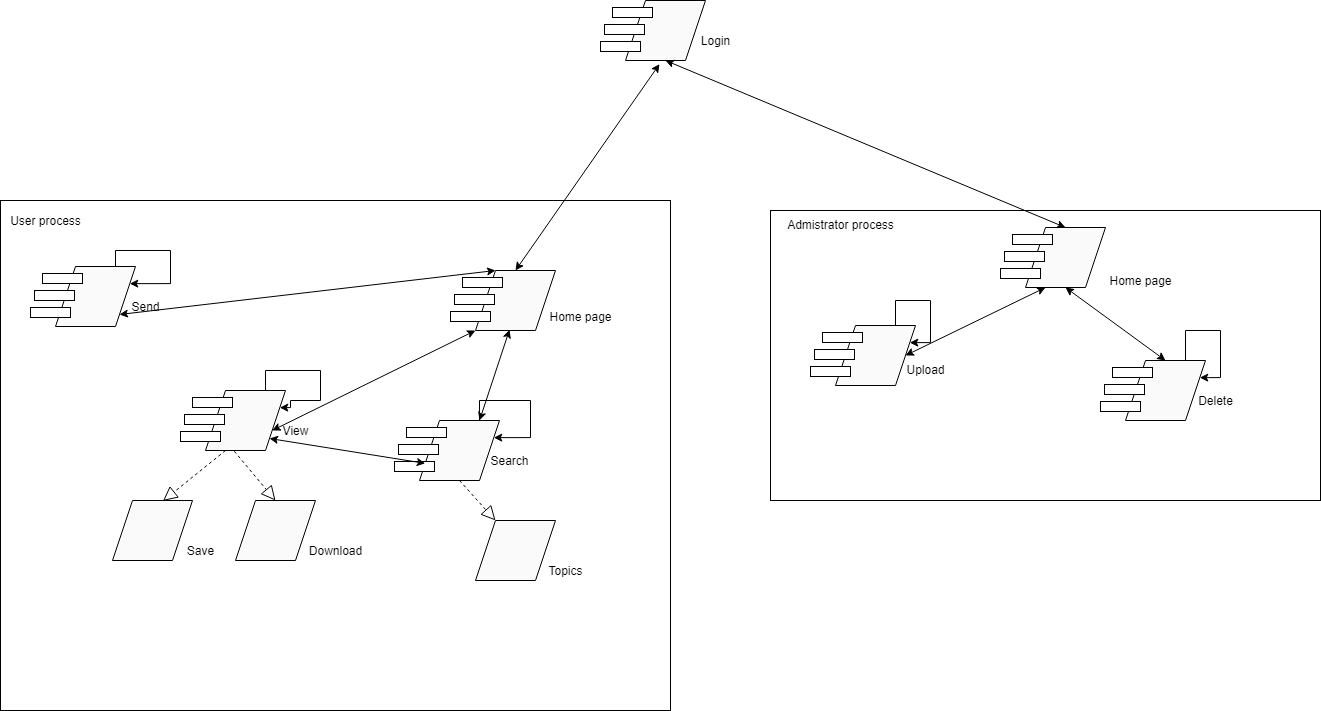

The diagram above was exported from draw.io. Its source (the exported page's mxGraphModel, read from the mxfile embedded in the PNG):
<mxGraphModel dx="2105" dy="1749" grid="1" gridSize="10" guides="1" tooltips="1" connect="1" arrows="1" fold="1" page="1" pageScale="1" pageWidth="827" pageHeight="1169" math="0" shadow="0">
  <root>
    <mxCell id="0" />
    <mxCell id="1" parent="0" />
    <mxCell id="guxv7QIh5sdTmB83lF12-4" value="" style="shape=parallelogram;perimeter=parallelogramPerimeter;whiteSpace=wrap;html=1;fixedSize=1;shadow=0;strokeColor=#000000;fillColor=#FAFAFA;" vertex="1" parent="1">
      <mxGeometry x="575" y="-940" width="80" height="60" as="geometry" />
    </mxCell>
    <mxCell id="guxv7QIh5sdTmB83lF12-5" value="" style="rounded=0;whiteSpace=wrap;html=1;" vertex="1" parent="1">
      <mxGeometry x="562" y="-933" width="40" height="10" as="geometry" />
    </mxCell>
    <mxCell id="guxv7QIh5sdTmB83lF12-6" value="" style="rounded=0;whiteSpace=wrap;html=1;" vertex="1" parent="1">
      <mxGeometry x="554" y="-916" width="40" height="10" as="geometry" />
    </mxCell>
    <mxCell id="guxv7QIh5sdTmB83lF12-9" value="" style="rounded=0;whiteSpace=wrap;html=1;" vertex="1" parent="1">
      <mxGeometry x="550" y="-899" width="40" height="10" as="geometry" />
    </mxCell>
    <mxCell id="guxv7QIh5sdTmB83lF12-10" value="Login" style="text;html=1;align=center;verticalAlign=middle;resizable=0;points=[];autosize=1;strokeColor=none;" vertex="1" parent="1">
      <mxGeometry x="640" y="-910" width="50" height="20" as="geometry" />
    </mxCell>
    <mxCell id="guxv7QIh5sdTmB83lF12-11" value="" style="rounded=0;whiteSpace=wrap;html=1;" vertex="1" parent="1">
      <mxGeometry x="-50" y="-740" width="670" height="510" as="geometry" />
    </mxCell>
    <mxCell id="guxv7QIh5sdTmB83lF12-27" value="" style="shape=parallelogram;perimeter=parallelogramPerimeter;whiteSpace=wrap;html=1;fixedSize=1;shadow=0;strokeColor=#000000;fillColor=#FAFAFA;" vertex="1" parent="1">
      <mxGeometry x="425" y="-670" width="80" height="60" as="geometry" />
    </mxCell>
    <mxCell id="guxv7QIh5sdTmB83lF12-28" value="" style="rounded=0;whiteSpace=wrap;html=1;" vertex="1" parent="1">
      <mxGeometry x="412" y="-663" width="40" height="10" as="geometry" />
    </mxCell>
    <mxCell id="guxv7QIh5sdTmB83lF12-29" value="" style="rounded=0;whiteSpace=wrap;html=1;" vertex="1" parent="1">
      <mxGeometry x="404" y="-646" width="40" height="10" as="geometry" />
    </mxCell>
    <mxCell id="guxv7QIh5sdTmB83lF12-30" value="" style="rounded=0;whiteSpace=wrap;html=1;" vertex="1" parent="1">
      <mxGeometry x="400" y="-629" width="40" height="10" as="geometry" />
    </mxCell>
    <mxCell id="guxv7QIh5sdTmB83lF12-31" value="Home page" style="text;html=1;align=center;verticalAlign=middle;resizable=0;points=[];autosize=1;strokeColor=none;" vertex="1" parent="1">
      <mxGeometry x="490" y="-634" width="80" height="20" as="geometry" />
    </mxCell>
    <mxCell id="guxv7QIh5sdTmB83lF12-32" value="" style="shape=parallelogram;perimeter=parallelogramPerimeter;whiteSpace=wrap;html=1;fixedSize=1;shadow=0;strokeColor=#000000;fillColor=#FAFAFA;" vertex="1" parent="1">
      <mxGeometry x="369" y="-520" width="80" height="60" as="geometry" />
    </mxCell>
    <mxCell id="guxv7QIh5sdTmB83lF12-33" value="" style="rounded=0;whiteSpace=wrap;html=1;" vertex="1" parent="1">
      <mxGeometry x="356" y="-513" width="40" height="10" as="geometry" />
    </mxCell>
    <mxCell id="guxv7QIh5sdTmB83lF12-34" value="" style="rounded=0;whiteSpace=wrap;html=1;" vertex="1" parent="1">
      <mxGeometry x="348" y="-496" width="40" height="10" as="geometry" />
    </mxCell>
    <mxCell id="guxv7QIh5sdTmB83lF12-35" value="" style="rounded=0;whiteSpace=wrap;html=1;" vertex="1" parent="1">
      <mxGeometry x="344" y="-479" width="40" height="10" as="geometry" />
    </mxCell>
    <mxCell id="guxv7QIh5sdTmB83lF12-36" value="Search" style="text;html=1;align=center;verticalAlign=middle;resizable=0;points=[];autosize=1;strokeColor=none;" vertex="1" parent="1">
      <mxGeometry x="434" y="-490" width="50" height="20" as="geometry" />
    </mxCell>
    <mxCell id="guxv7QIh5sdTmB83lF12-37" value="" style="shape=parallelogram;perimeter=parallelogramPerimeter;whiteSpace=wrap;html=1;fixedSize=1;shadow=0;strokeColor=#000000;fillColor=#FAFAFA;" vertex="1" parent="1">
      <mxGeometry x="155" y="-550" width="80" height="60" as="geometry" />
    </mxCell>
    <mxCell id="guxv7QIh5sdTmB83lF12-38" value="" style="rounded=0;whiteSpace=wrap;html=1;" vertex="1" parent="1">
      <mxGeometry x="142" y="-543" width="40" height="10" as="geometry" />
    </mxCell>
    <mxCell id="guxv7QIh5sdTmB83lF12-39" value="" style="rounded=0;whiteSpace=wrap;html=1;" vertex="1" parent="1">
      <mxGeometry x="134" y="-526" width="40" height="10" as="geometry" />
    </mxCell>
    <mxCell id="guxv7QIh5sdTmB83lF12-40" value="" style="rounded=0;whiteSpace=wrap;html=1;" vertex="1" parent="1">
      <mxGeometry x="130" y="-509" width="40" height="10" as="geometry" />
    </mxCell>
    <mxCell id="guxv7QIh5sdTmB83lF12-41" value="View" style="text;html=1;align=center;verticalAlign=middle;resizable=0;points=[];autosize=1;strokeColor=none;" vertex="1" parent="1">
      <mxGeometry x="225" y="-520" width="40" height="20" as="geometry" />
    </mxCell>
    <mxCell id="guxv7QIh5sdTmB83lF12-47" value="" style="shape=parallelogram;perimeter=parallelogramPerimeter;whiteSpace=wrap;html=1;fixedSize=1;shadow=0;strokeColor=#000000;fillColor=#FAFAFA;" vertex="1" parent="1">
      <mxGeometry x="5" y="-674" width="80" height="60" as="geometry" />
    </mxCell>
    <mxCell id="guxv7QIh5sdTmB83lF12-48" value="" style="rounded=0;whiteSpace=wrap;html=1;" vertex="1" parent="1">
      <mxGeometry x="-8" y="-667" width="40" height="10" as="geometry" />
    </mxCell>
    <mxCell id="guxv7QIh5sdTmB83lF12-49" value="" style="rounded=0;whiteSpace=wrap;html=1;" vertex="1" parent="1">
      <mxGeometry x="-16" y="-650" width="40" height="10" as="geometry" />
    </mxCell>
    <mxCell id="guxv7QIh5sdTmB83lF12-50" value="" style="rounded=0;whiteSpace=wrap;html=1;" vertex="1" parent="1">
      <mxGeometry x="-20" y="-633" width="40" height="10" as="geometry" />
    </mxCell>
    <mxCell id="guxv7QIh5sdTmB83lF12-51" value="Send" style="text;html=1;align=center;verticalAlign=middle;resizable=0;points=[];autosize=1;strokeColor=none;" vertex="1" parent="1">
      <mxGeometry x="75" y="-644" width="40" height="20" as="geometry" />
    </mxCell>
    <mxCell id="guxv7QIh5sdTmB83lF12-53" value="" style="endArrow=classic;startArrow=classic;html=1;exitX=0.425;exitY=1.06;exitDx=0;exitDy=0;entryX=0.5;entryY=0;entryDx=0;entryDy=0;exitPerimeter=0;" edge="1" parent="1" source="guxv7QIh5sdTmB83lF12-4" target="guxv7QIh5sdTmB83lF12-27">
      <mxGeometry width="50" height="50" relative="1" as="geometry">
        <mxPoint x="390" y="-610" as="sourcePoint" />
        <mxPoint x="440" y="-660" as="targetPoint" />
      </mxGeometry>
    </mxCell>
    <mxCell id="guxv7QIh5sdTmB83lF12-55" value="" style="endArrow=classic;startArrow=classic;html=1;entryX=0.425;entryY=0.987;entryDx=0;entryDy=0;entryPerimeter=0;exitX=0.75;exitY=0;exitDx=0;exitDy=0;" edge="1" parent="1" source="guxv7QIh5sdTmB83lF12-32" target="guxv7QIh5sdTmB83lF12-27">
      <mxGeometry width="50" height="50" relative="1" as="geometry">
        <mxPoint x="330" y="-510" as="sourcePoint" />
        <mxPoint x="380" y="-560" as="targetPoint" />
      </mxGeometry>
    </mxCell>
    <mxCell id="guxv7QIh5sdTmB83lF12-56" value="" style="endArrow=classic;startArrow=classic;html=1;entryX=0;entryY=1;entryDx=0;entryDy=0;exitX=1;exitY=0.75;exitDx=0;exitDy=0;" edge="1" parent="1" source="guxv7QIh5sdTmB83lF12-37" target="guxv7QIh5sdTmB83lF12-27">
      <mxGeometry width="50" height="50" relative="1" as="geometry">
        <mxPoint x="439" y="-510" as="sourcePoint" />
        <mxPoint x="469" y="-600.78" as="targetPoint" />
      </mxGeometry>
    </mxCell>
    <mxCell id="guxv7QIh5sdTmB83lF12-59" value="" style="endArrow=classic;startArrow=classic;html=1;entryX=0;entryY=0.75;entryDx=0;entryDy=0;exitX=1;exitY=1;exitDx=0;exitDy=0;" edge="1" parent="1" source="guxv7QIh5sdTmB83lF12-37" target="guxv7QIh5sdTmB83lF12-32">
      <mxGeometry width="50" height="50" relative="1" as="geometry">
        <mxPoint x="240" y="-430" as="sourcePoint" />
        <mxPoint x="290" y="-480" as="targetPoint" />
      </mxGeometry>
    </mxCell>
    <mxCell id="guxv7QIh5sdTmB83lF12-63" style="edgeStyle=orthogonalEdgeStyle;rounded=0;orthogonalLoop=1;jettySize=auto;html=1;exitX=0.75;exitY=0;exitDx=0;exitDy=0;entryX=1;entryY=0.25;entryDx=0;entryDy=0;" edge="1" parent="1" source="guxv7QIh5sdTmB83lF12-47" target="guxv7QIh5sdTmB83lF12-47">
      <mxGeometry relative="1" as="geometry">
        <Array as="points">
          <mxPoint x="65" y="-690" />
          <mxPoint x="120" y="-690" />
          <mxPoint x="120" y="-657" />
        </Array>
      </mxGeometry>
    </mxCell>
    <mxCell id="guxv7QIh5sdTmB83lF12-64" value="" style="endArrow=classic;startArrow=classic;html=1;entryX=0.25;entryY=0;entryDx=0;entryDy=0;exitX=1;exitY=1;exitDx=0;exitDy=0;" edge="1" parent="1" source="guxv7QIh5sdTmB83lF12-47" target="guxv7QIh5sdTmB83lF12-27">
      <mxGeometry width="50" height="50" relative="1" as="geometry">
        <mxPoint x="238.5999999999999" y="-541.6199999999999" as="sourcePoint" />
        <mxPoint x="435" y="-600" as="targetPoint" />
      </mxGeometry>
    </mxCell>
    <mxCell id="guxv7QIh5sdTmB83lF12-65" style="edgeStyle=orthogonalEdgeStyle;rounded=0;orthogonalLoop=1;jettySize=auto;html=1;exitX=0.75;exitY=0;exitDx=0;exitDy=0;entryX=1;entryY=0.25;entryDx=0;entryDy=0;" edge="1" parent="1" source="guxv7QIh5sdTmB83lF12-37" target="guxv7QIh5sdTmB83lF12-37">
      <mxGeometry relative="1" as="geometry">
        <Array as="points">
          <mxPoint x="215" y="-570" />
          <mxPoint x="270" y="-570" />
          <mxPoint x="270" y="-540" />
          <mxPoint x="240" y="-540" />
          <mxPoint x="240" y="-533" />
        </Array>
      </mxGeometry>
    </mxCell>
    <mxCell id="guxv7QIh5sdTmB83lF12-66" style="edgeStyle=orthogonalEdgeStyle;rounded=0;orthogonalLoop=1;jettySize=auto;html=1;exitX=0.75;exitY=0;exitDx=0;exitDy=0;entryX=1;entryY=0.25;entryDx=0;entryDy=0;" edge="1" parent="1" source="guxv7QIh5sdTmB83lF12-32" target="guxv7QIh5sdTmB83lF12-32">
      <mxGeometry relative="1" as="geometry">
        <Array as="points">
          <mxPoint x="429" y="-540" />
          <mxPoint x="480" y="-540" />
          <mxPoint x="480" y="-503" />
        </Array>
      </mxGeometry>
    </mxCell>
    <mxCell id="guxv7QIh5sdTmB83lF12-68" value="User process" style="text;html=1;align=center;verticalAlign=middle;resizable=0;points=[];autosize=1;strokeColor=none;" vertex="1" parent="1">
      <mxGeometry x="-50" y="-730" width="90" height="20" as="geometry" />
    </mxCell>
    <mxCell id="guxv7QIh5sdTmB83lF12-70" value="" style="rounded=0;whiteSpace=wrap;html=1;" vertex="1" parent="1">
      <mxGeometry x="720" y="-730" width="550" height="290" as="geometry" />
    </mxCell>
    <mxCell id="guxv7QIh5sdTmB83lF12-71" value="" style="shape=parallelogram;perimeter=parallelogramPerimeter;whiteSpace=wrap;html=1;fixedSize=1;shadow=0;strokeColor=#000000;fillColor=#FAFAFA;" vertex="1" parent="1">
      <mxGeometry x="975" y="-713" width="80" height="60" as="geometry" />
    </mxCell>
    <mxCell id="guxv7QIh5sdTmB83lF12-72" value="" style="rounded=0;whiteSpace=wrap;html=1;" vertex="1" parent="1">
      <mxGeometry x="962" y="-706" width="40" height="10" as="geometry" />
    </mxCell>
    <mxCell id="guxv7QIh5sdTmB83lF12-73" value="" style="rounded=0;whiteSpace=wrap;html=1;" vertex="1" parent="1">
      <mxGeometry x="954" y="-689" width="40" height="10" as="geometry" />
    </mxCell>
    <mxCell id="guxv7QIh5sdTmB83lF12-74" value="" style="rounded=0;whiteSpace=wrap;html=1;" vertex="1" parent="1">
      <mxGeometry x="950" y="-672" width="40" height="10" as="geometry" />
    </mxCell>
    <mxCell id="guxv7QIh5sdTmB83lF12-75" value="Home page" style="text;html=1;align=center;verticalAlign=middle;resizable=0;points=[];autosize=1;strokeColor=none;" vertex="1" parent="1">
      <mxGeometry x="1050" y="-670" width="80" height="20" as="geometry" />
    </mxCell>
    <mxCell id="guxv7QIh5sdTmB83lF12-76" value="" style="endArrow=classic;startArrow=classic;html=1;exitX=0.5;exitY=1;exitDx=0;exitDy=0;entryX=0.5;entryY=0;entryDx=0;entryDy=0;" edge="1" parent="1" source="guxv7QIh5sdTmB83lF12-4" target="guxv7QIh5sdTmB83lF12-71">
      <mxGeometry width="50" height="50" relative="1" as="geometry">
        <mxPoint x="619" y="-866.4" as="sourcePoint" />
        <mxPoint x="475" y="-660" as="targetPoint" />
      </mxGeometry>
    </mxCell>
    <mxCell id="guxv7QIh5sdTmB83lF12-77" value="" style="shape=parallelogram;perimeter=parallelogramPerimeter;whiteSpace=wrap;html=1;fixedSize=1;shadow=0;strokeColor=#000000;fillColor=#FAFAFA;" vertex="1" parent="1">
      <mxGeometry x="785" y="-615" width="80" height="60" as="geometry" />
    </mxCell>
    <mxCell id="guxv7QIh5sdTmB83lF12-78" value="" style="rounded=0;whiteSpace=wrap;html=1;" vertex="1" parent="1">
      <mxGeometry x="772" y="-608" width="40" height="10" as="geometry" />
    </mxCell>
    <mxCell id="guxv7QIh5sdTmB83lF12-79" value="" style="rounded=0;whiteSpace=wrap;html=1;" vertex="1" parent="1">
      <mxGeometry x="764" y="-591" width="40" height="10" as="geometry" />
    </mxCell>
    <mxCell id="guxv7QIh5sdTmB83lF12-80" value="" style="rounded=0;whiteSpace=wrap;html=1;" vertex="1" parent="1">
      <mxGeometry x="760" y="-574" width="40" height="10" as="geometry" />
    </mxCell>
    <mxCell id="guxv7QIh5sdTmB83lF12-81" value="&lt;span&gt;Upload&lt;/span&gt;" style="text;html=1;align=center;verticalAlign=middle;resizable=0;points=[];autosize=1;strokeColor=none;" vertex="1" parent="1">
      <mxGeometry x="850" y="-581" width="50" height="20" as="geometry" />
    </mxCell>
    <mxCell id="guxv7QIh5sdTmB83lF12-82" value="" style="shape=parallelogram;perimeter=parallelogramPerimeter;whiteSpace=wrap;html=1;fixedSize=1;shadow=0;strokeColor=#000000;fillColor=#FAFAFA;" vertex="1" parent="1">
      <mxGeometry x="1075" y="-580" width="80" height="60" as="geometry" />
    </mxCell>
    <mxCell id="guxv7QIh5sdTmB83lF12-83" value="" style="rounded=0;whiteSpace=wrap;html=1;" vertex="1" parent="1">
      <mxGeometry x="1062" y="-573" width="40" height="10" as="geometry" />
    </mxCell>
    <mxCell id="guxv7QIh5sdTmB83lF12-84" value="" style="rounded=0;whiteSpace=wrap;html=1;" vertex="1" parent="1">
      <mxGeometry x="1054" y="-556" width="40" height="10" as="geometry" />
    </mxCell>
    <mxCell id="guxv7QIh5sdTmB83lF12-85" value="" style="rounded=0;whiteSpace=wrap;html=1;" vertex="1" parent="1">
      <mxGeometry x="1050" y="-539" width="40" height="10" as="geometry" />
    </mxCell>
    <mxCell id="guxv7QIh5sdTmB83lF12-86" value="Delete" style="text;html=1;align=center;verticalAlign=middle;resizable=0;points=[];autosize=1;strokeColor=none;" vertex="1" parent="1">
      <mxGeometry x="1140" y="-550" width="50" height="20" as="geometry" />
    </mxCell>
    <mxCell id="guxv7QIh5sdTmB83lF12-87" value="" style="endArrow=classic;startArrow=classic;html=1;entryX=0.25;entryY=1;entryDx=0;entryDy=0;exitX=1;exitY=0.5;exitDx=0;exitDy=0;" edge="1" parent="1" source="guxv7QIh5sdTmB83lF12-77" target="guxv7QIh5sdTmB83lF12-71">
      <mxGeometry width="50" height="50" relative="1" as="geometry">
        <mxPoint x="900" y="-670" as="sourcePoint" />
        <mxPoint x="756" y="-463.6" as="targetPoint" />
      </mxGeometry>
    </mxCell>
    <mxCell id="guxv7QIh5sdTmB83lF12-88" style="edgeStyle=orthogonalEdgeStyle;rounded=0;orthogonalLoop=1;jettySize=auto;html=1;exitX=0.75;exitY=0;exitDx=0;exitDy=0;entryX=1;entryY=0.25;entryDx=0;entryDy=0;" edge="1" parent="1" source="guxv7QIh5sdTmB83lF12-77" target="guxv7QIh5sdTmB83lF12-77">
      <mxGeometry relative="1" as="geometry">
        <Array as="points">
          <mxPoint x="845" y="-640" />
          <mxPoint x="880" y="-640" />
          <mxPoint x="880" y="-598" />
        </Array>
      </mxGeometry>
    </mxCell>
    <mxCell id="guxv7QIh5sdTmB83lF12-89" value="" style="endArrow=classic;startArrow=classic;html=1;entryX=0.5;entryY=1;entryDx=0;entryDy=0;exitX=0.5;exitY=0;exitDx=0;exitDy=0;" edge="1" parent="1" source="guxv7QIh5sdTmB83lF12-82" target="guxv7QIh5sdTmB83lF12-71">
      <mxGeometry width="50" height="50" relative="1" as="geometry">
        <mxPoint x="865" y="-575" as="sourcePoint" />
        <mxPoint x="1005" y="-643" as="targetPoint" />
      </mxGeometry>
    </mxCell>
    <mxCell id="guxv7QIh5sdTmB83lF12-90" style="edgeStyle=orthogonalEdgeStyle;rounded=0;orthogonalLoop=1;jettySize=auto;html=1;exitX=0.75;exitY=0;exitDx=0;exitDy=0;entryX=1;entryY=0.25;entryDx=0;entryDy=0;" edge="1" parent="1" source="guxv7QIh5sdTmB83lF12-82" target="guxv7QIh5sdTmB83lF12-82">
      <mxGeometry relative="1" as="geometry">
        <Array as="points">
          <mxPoint x="1135" y="-610" />
          <mxPoint x="1170" y="-610" />
          <mxPoint x="1170" y="-563" />
        </Array>
      </mxGeometry>
    </mxCell>
    <mxCell id="guxv7QIh5sdTmB83lF12-91" value="Admistrator process" style="text;html=1;align=center;verticalAlign=middle;resizable=0;points=[];autosize=1;strokeColor=none;" vertex="1" parent="1">
      <mxGeometry x="730" y="-726" width="120" height="20" as="geometry" />
    </mxCell>
    <mxCell id="guxv7QIh5sdTmB83lF12-92" value="" style="shape=parallelogram;perimeter=parallelogramPerimeter;whiteSpace=wrap;html=1;fixedSize=1;shadow=0;strokeColor=#000000;fillColor=#FAFAFA;" vertex="1" parent="1">
      <mxGeometry x="62" y="-440" width="80" height="60" as="geometry" />
    </mxCell>
    <mxCell id="guxv7QIh5sdTmB83lF12-93" value="Save" style="text;html=1;align=center;verticalAlign=middle;resizable=0;points=[];autosize=1;strokeColor=none;" vertex="1" parent="1">
      <mxGeometry x="130" y="-400" width="40" height="20" as="geometry" />
    </mxCell>
    <mxCell id="guxv7QIh5sdTmB83lF12-94" value="" style="shape=parallelogram;perimeter=parallelogramPerimeter;whiteSpace=wrap;html=1;fixedSize=1;shadow=0;strokeColor=#000000;fillColor=#FAFAFA;" vertex="1" parent="1">
      <mxGeometry x="185" y="-440" width="80" height="60" as="geometry" />
    </mxCell>
    <mxCell id="guxv7QIh5sdTmB83lF12-95" value="&lt;span&gt;Download&lt;/span&gt;" style="text;html=1;align=center;verticalAlign=middle;resizable=0;points=[];autosize=1;strokeColor=none;" vertex="1" parent="1">
      <mxGeometry x="250" y="-400" width="70" height="20" as="geometry" />
    </mxCell>
    <mxCell id="guxv7QIh5sdTmB83lF12-96" value="" style="endArrow=block;dashed=1;endFill=0;endSize=12;html=1;exitX=0.25;exitY=1;exitDx=0;exitDy=0;entryX=0.632;entryY=0.007;entryDx=0;entryDy=0;entryPerimeter=0;" edge="1" parent="1" source="guxv7QIh5sdTmB83lF12-37" target="guxv7QIh5sdTmB83lF12-92">
      <mxGeometry width="160" relative="1" as="geometry">
        <mxPoint x="480" y="-570" as="sourcePoint" />
        <mxPoint x="640" y="-570" as="targetPoint" />
      </mxGeometry>
    </mxCell>
    <mxCell id="guxv7QIh5sdTmB83lF12-97" value="" style="endArrow=block;dashed=1;endFill=0;endSize=12;html=1;exitX=0.36;exitY=1.013;exitDx=0;exitDy=0;entryX=0.5;entryY=0;entryDx=0;entryDy=0;exitPerimeter=0;" edge="1" parent="1" source="guxv7QIh5sdTmB83lF12-37" target="guxv7QIh5sdTmB83lF12-94">
      <mxGeometry width="160" relative="1" as="geometry">
        <mxPoint x="185" y="-480" as="sourcePoint" />
        <mxPoint x="122.55999999999995" y="-429.5799999999999" as="targetPoint" />
      </mxGeometry>
    </mxCell>
    <mxCell id="guxv7QIh5sdTmB83lF12-98" value="" style="shape=parallelogram;perimeter=parallelogramPerimeter;whiteSpace=wrap;html=1;fixedSize=1;shadow=0;strokeColor=#000000;fillColor=#FAFAFA;" vertex="1" parent="1">
      <mxGeometry x="425" y="-420" width="80" height="60" as="geometry" />
    </mxCell>
    <mxCell id="guxv7QIh5sdTmB83lF12-99" value="&lt;span&gt;Topics&lt;/span&gt;" style="text;html=1;align=center;verticalAlign=middle;resizable=0;points=[];autosize=1;strokeColor=none;" vertex="1" parent="1">
      <mxGeometry x="490" y="-380" width="50" height="20" as="geometry" />
    </mxCell>
    <mxCell id="guxv7QIh5sdTmB83lF12-100" value="" style="endArrow=block;dashed=1;endFill=0;endSize=12;html=1;exitX=0.5;exitY=1;exitDx=0;exitDy=0;entryX=0.25;entryY=0;entryDx=0;entryDy=0;" edge="1" parent="1" source="guxv7QIh5sdTmB83lF12-32" target="guxv7QIh5sdTmB83lF12-98">
      <mxGeometry width="160" relative="1" as="geometry">
        <mxPoint x="193.80000000000018" y="-479.22" as="sourcePoint" />
        <mxPoint x="235" y="-430" as="targetPoint" />
      </mxGeometry>
    </mxCell>
  </root>
</mxGraphModel>